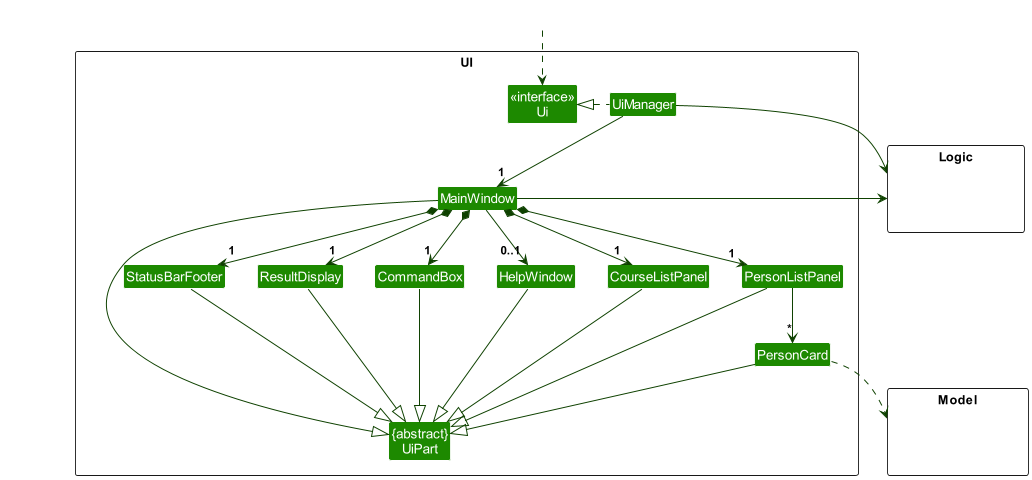

The diagram above was rendered by PlantUML. Its source (embedded in the PNG):
@startuml
!include style.puml
skinparam arrowThickness 1.1
skinparam arrowColor UI_COLOR_T4
skinparam classBackgroundColor UI_COLOR

package UI <<Rectangle>>{
Class "<<interface>>\nUi" as Ui
Class "{abstract}\nUiPart" as UiPart
Class UiManager
Class MainWindow
Class HelpWindow
Class ResultDisplay
Class PersonListPanel
Class CourseListPanel
Class PersonCard
Class StatusBarFooter
Class CommandBox
}

package Model <<Rectangle>> {
Class HiddenModel #FFFFFF
}

package Logic <<Rectangle>> {
Class HiddenLogic #FFFFFF
}

Class HiddenOutside #FFFFFF
HiddenOutside ..> Ui

UiManager .left.|> Ui
UiManager -down-> "1" MainWindow
MainWindow *-down->  "1" CommandBox
MainWindow *-down-> "1" ResultDisplay
MainWindow *-down-> "1" PersonListPanel
MainWindow *-down-> "1" CourseListPanel
MainWindow *-down-> "1" StatusBarFooter
MainWindow --> "0..1" HelpWindow

PersonListPanel -down-> "*" PersonCard

MainWindow -left-|> UiPart

ResultDisplay --|> UiPart
CommandBox --|> UiPart
PersonListPanel --|> UiPart
CourseListPanel --|> UiPart
PersonCard --|> UiPart
StatusBarFooter --|> UiPart
HelpWindow --|> UiPart

PersonCard ..> Model
UiManager -right-> Logic
MainWindow -left-> Logic

PersonListPanel -[hidden]left- CourseListPanel
CourseListPanel -[hidden]left- HelpWindow
HelpWindow -[hidden]left- CommandBox
CommandBox -[hidden]left- ResultDisplay
ResultDisplay -[hidden]left- StatusBarFooter

MainWindow -[hidden]-|> UiPart
@enduml